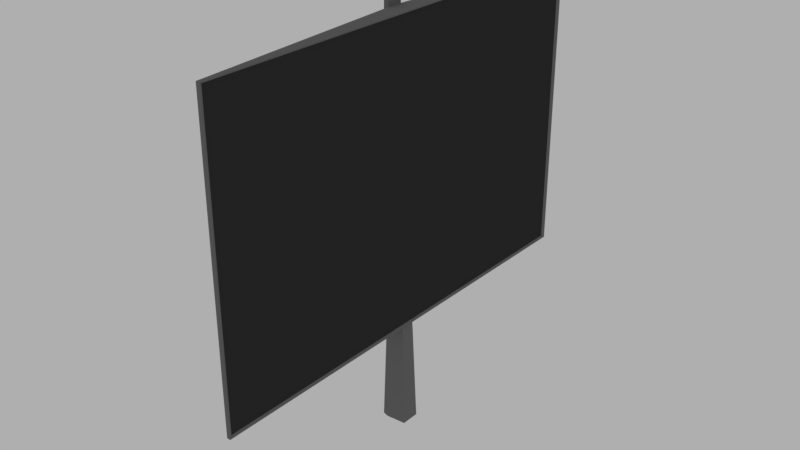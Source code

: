 # Source: tv.blend  (saved by Blender 2.79.0; exported with 4.5.12 LTS)
import bpy
from mathutils import Matrix  # noqa: F401  (used for matrix-valued properties, if any)

bpy.ops.wm.read_factory_settings(use_empty=True)
scene = bpy.context.scene
scene.name = 'Scene'

# ---- collections
col_collection_1 = bpy.data.collections.new('Collection 1'); scene.collection.children.link(col_collection_1)

# ---- materials (node trees are filled in below, after node groups)
mat_frame = bpy.data.materials.new('Frame')
mat_frame.alpha_threshold = 0.0
mat_frame.diffuse_color = (0.1779, 0.1779, 0.1779, 1.0)
mat_frame.roughness = 0.5
mat_frame.line_color = (0.0, 0.0, 0.0, 1.0)
mat_board = bpy.data.materials.new('board')
mat_board.alpha_threshold = 0.0
mat_board.diffuse_color = (0.03741, 0.03741, 0.03741, 1.0)
mat_board.roughness = 0.5

# ---- material node trees
mat_frame.use_nodes = True; mat_frame.node_tree.nodes.clear()
_N = mat_frame.node_tree.nodes; _L = mat_frame.node_tree.links
n0 = _N.new('ShaderNodeOutputMaterial'); n0.name = 'Material Output'; n0.location = (300, 300)
n1 = _N.new('ShaderNodeBsdfDiffuse'); n1.name = 'Diffuse BSDF'; n1.location = (10, 300)
n1.inputs[0].default_value = (0.1789, 0.1789, 0.1789, 1.0)
_L.new(n1.outputs[0], n0.inputs[0])
n0.is_active_output = True
mat_board.use_nodes = True; mat_board.node_tree.nodes.clear()
_N = mat_board.node_tree.nodes; _L = mat_board.node_tree.links
n0 = _N.new('ShaderNodeOutputMaterial'); n0.name = 'Material Output'; n0.location = (300, 300)
n1 = _N.new('ShaderNodeBsdfDiffuse'); n1.name = 'Diffuse BSDF'; n1.location = (10, 300)
n1.inputs[0].default_value = (0.03689, 0.03689, 0.03689, 1.0)
_L.new(n1.outputs[0], n0.inputs[0])
n0.is_active_output = True

# ---- world
world_world = bpy.data.worlds.new('World'); scene.world = world_world
world_world.use_nodes = True; world_world.node_tree.nodes.clear()
_N = world_world.node_tree.nodes; _L = world_world.node_tree.links
n0 = _N.new('ShaderNodeOutputWorld'); n0.name = 'World Output'; n0.location = (300, 300)
n1 = _N.new('ShaderNodeBackground'); n1.name = 'Background'; n1.location = (10, 300)
n1.inputs[0].default_value = (0.4292, 0.4292, 0.4292, 1.0)
_L.new(n1.outputs[0], n0.inputs[0])
n0.is_active_output = True
world_world.color = (0.05088, 0.05088, 0.05088)
world_world.use_sun_shadow = False
world_world.sun_shadow_jitter_overblur = 0.0
world_world.cycles.sampling_method = 'MANUAL'

# ---- meshes
me_cube = bpy.data.meshes.new('Cube')
me_cube.from_pydata([(1.0, 1.0, -1.0), (1.0, -1.0, -1.0), (-1.0, -1.0, -1.0), (-1.0, 1.0, -1.0), (1.0, 1.0, 1.0), (1.0, -1.0, 1.0), (-1.0, -1.0, 1.0), (-1.0, 1.0, 1.0), (-9.49, -0.03576, -1.0), (-9.49, 0.03577, -1.0), (-9.49, -0.03576, 1.0), (-9.49, 0.03577, 1.0), (-12.09, -0.02994, -1.0), (-12.09, 0.02994, -1.0), (-12.09, -0.03576, 1.0), (-12.09, 0.03577, 1.0), (-9.49, -0.03576, 1.051), (-9.49, 0.03577, 1.051), (-12.09, -0.03576, 1.051), (-12.09, 0.03577, 1.051), (-1.0, -0.03097, -1.0), (-1.0, 0.03097, -1.0), (-10.15, -0.04779, -1.731), (-10.15, 0.04779, -1.731), (-13.62, -0.04, -1.731), (-13.62, 0.04, -1.731), (1.194, -0.04138, -1.731), (1.194, 0.04138, -1.731), (-0.004054, 0.9859, -0.9859), (-0.004054, -0.9859, -0.9859), (-0.004053, 0.9859, 0.9859), (-0.004055, -0.9859, 0.9859)], [], [(0, 1, 2, 20, 21, 3), (4, 7, 6, 5), (4, 5, 31, 30), (1, 5, 6, 2), (7, 3, 9, 11), (4, 0, 3, 7), (11, 9, 13, 15), (20, 8, 22, 26), (2, 6, 10, 8), (6, 7, 11, 10), (12, 14, 15, 13), (12, 13, 25, 24), (14, 10, 16, 18), (8, 10, 14, 12), (16, 17, 19, 18), (11, 15, 19, 17), (15, 14, 18, 19), (10, 11, 17, 16), (21, 9, 3), (8, 20, 2), (23, 27, 26, 22), (23, 22, 24, 25), (9, 21, 27, 23), (8, 12, 24, 22), (21, 20, 26, 27), (13, 9, 23, 25), (28, 30, 31, 29), (5, 1, 29, 31), (0, 4, 30, 28), (1, 0, 28, 29)])
me_cube.polygons.foreach_set('material_index', [0, 0, 0, 0, 0, 0, 0, 0, 0, 0, 0, 0, 0, 0, 0, 0, 0, 0, 0, 0, 0, 0, 0, 0, 0, 0, 1, 0, 0, 0])
me_cube.materials.append(mat_frame)
me_cube.materials.append(mat_board)
me_cube.use_remesh_preserve_volume = False
me_cube.use_remesh_preserve_attributes = False
me_cube.use_mirror_vertex_groups = False
me_cube.update()

# ---- objects
ob_tv = bpy.data.objects.new('tv', me_cube)

# ---- transforms, parenting, visibility, modifiers, constraints
ob_tv.location = (0.0, 0.0, 0.0)
ob_tv.scale = (0.02925, 3.759, 2.493)
ob_tv.lock_rotations_4d = False
ob_tv.empty_display_type = 'ARROWS'
ob_tv.lineart.crease_threshold = 0.0

# ---- collection membership
col_collection_1.objects.link(ob_tv)

# ---- scene / render settings (as saved in the file)
scene.frame_start = 1; scene.frame_end = 250; scene.frame_set(15)
scene.render.engine = 'CYCLES'
scene.render.resolution_percentage = 50
scene.render.dither_intensity = 0.0
scene.cycles.use_denoising = False
scene.cycles.samples = 128
scene.cycles.sampling_pattern = 'TABULATED_SOBOL'
scene.cycles.use_adaptive_sampling = False
scene.cycles.use_light_tree = False
scene.cycles.blur_glossy = 0.0
scene.cycles.sample_clamp_indirect = 0.0
scene.view_settings.view_transform = 'Standard'
bpy.context.view_layer.update()

# ---- added for rendering (the .blend has no active camera): camera
cam_auto = bpy.data.cameras.new('AutoCamera')
cam_auto.lens = 50.0
cam_auto.sensor_width = 36.0
cam_auto.clip_end = 1000.0
ob_auto_camera = bpy.data.objects.new('AutoCamera', cam_auto)
scene.collection.objects.link(ob_auto_camera)
ob_auto_camera.location = (9.29035, -11.3666, 6.72994)
ob_auto_camera.rotation_euler = (1.09748, -7.21219e-08, 0.694738)
scene.camera = ob_auto_camera
bpy.context.view_layer.update()
